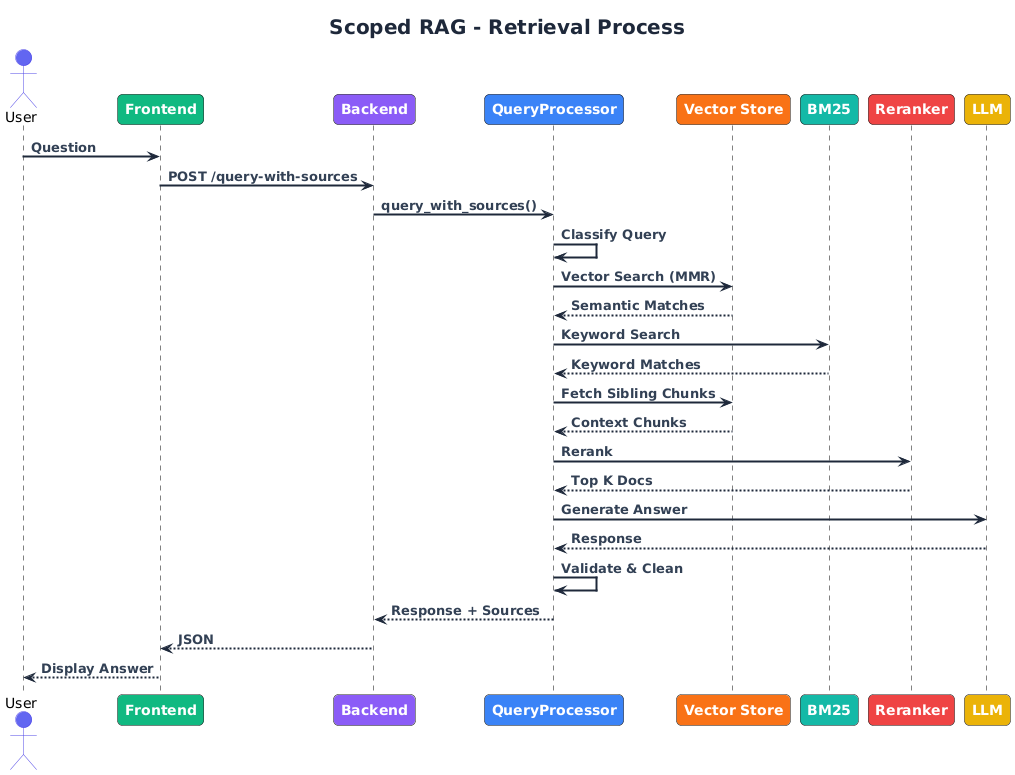

The diagram above was rendered by PlantUML. Its source (embedded in the PNG):
@startuml
skinparam backgroundColor #ffffff
skinparam defaultFontName Arial
skinparam defaultFontStyle bold

skinparam participant {
    FontColor #ffffff
    FontStyle bold
    RoundCorner 10
}

skinparam actor {
    BackgroundColor #6366f1
    BorderColor #4f46e5
}

skinparam database {
    BackgroundColor #1e40af
    BorderColor #1e3a8a
    FontColor #ffffff
    FontStyle bold
}

skinparam sequence {
    ArrowColor #1e293b
    ArrowFontColor #334155
    ArrowFontStyle bold
    ArrowThickness 2
    LifeLineBorderColor #000000
    LifeLineBackgroundColor #333333
}

skinparam title {
    FontColor #1e293b
    FontSize 20
    FontStyle bold
}

title **Scoped RAG - Retrieval Process**

actor User as user #6366f1
participant "Frontend" as frontend #10b981
participant "Backend" as server #8b5cf6
participant "QueryProcessor" as processor #3b82f6
participant "Vector Store" as chroma #f97316
participant "BM25" as bm25 #14b8a6
participant "Reranker" as reranker #ef4444
participant "LLM" as llm #eab308

user -> frontend : <b>Question</b>
frontend -> server : <b>POST /query-with-sources</b>
server -> processor : <b>query_with_sources()</b>
processor -> processor : <b>Classify Query</b>
processor -> chroma : <b>Vector Search (MMR)</b>
chroma --> processor : <b>Semantic Matches</b>
processor -> bm25 : <b>Keyword Search</b>
bm25 --> processor : <b>Keyword Matches</b>
processor -> chroma : <b>Fetch Sibling Chunks</b>
chroma --> processor : <b>Context Chunks</b>
processor -> reranker : <b>Rerank</b>
reranker --> processor : <b>Top K Docs</b>
processor -> llm : <b>Generate Answer</b>
llm --> processor : <b>Response</b>
processor -> processor : <b>Validate & Clean</b>
processor --> server : <b>Response + Sources</b>
server --> frontend : <b>JSON</b>
frontend --> user : <b>Display Answer</b>
@enduml